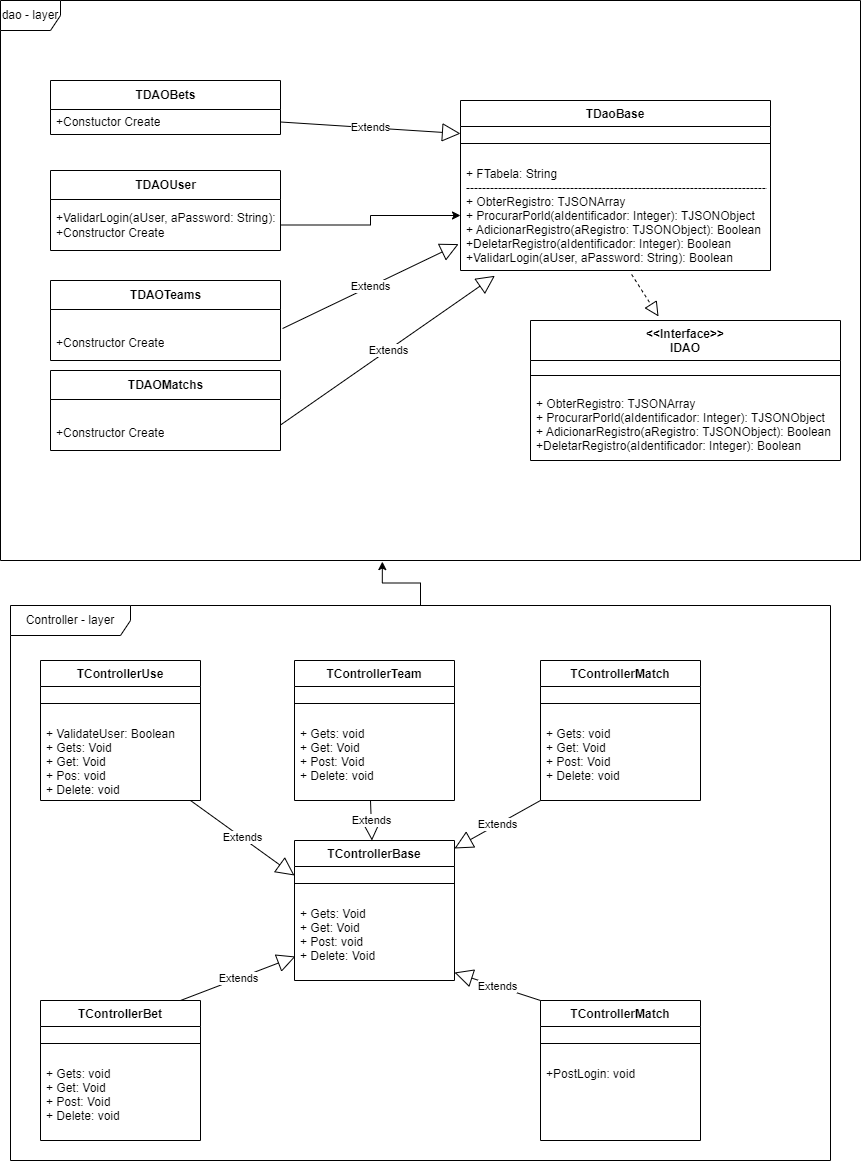

The diagram above was exported from draw.io. Its source (the exported page's mxGraphModel, read from the mxfile embedded in the PNG):
<mxGraphModel dx="1034" dy="1909" grid="1" gridSize="10" guides="1" tooltips="1" connect="1" arrows="1" fold="1" page="1" pageScale="1" pageWidth="827" pageHeight="1169" math="0" shadow="0">
  <root>
    <mxCell id="0" />
    <mxCell id="1" parent="0" />
    <mxCell id="tA8b-MfC00OGfRhCA9AL-2" value="dao - layer" style="shape=umlFrame;whiteSpace=wrap;html=1;pointerEvents=0;" parent="1" vertex="1">
      <mxGeometry x="40" y="-20" width="860" height="560" as="geometry" />
    </mxCell>
    <mxCell id="tA8b-MfC00OGfRhCA9AL-52" value="&lt;&lt;Interface&gt;&gt;&#10;IDAO" style="swimlane;fontStyle=1;align=center;verticalAlign=top;childLayout=stackLayout;horizontal=1;startSize=40;horizontalStack=0;resizeParent=1;resizeParentMax=0;resizeLast=0;collapsible=1;marginBottom=0;" parent="1" vertex="1">
      <mxGeometry x="570" y="300" width="310" height="140" as="geometry" />
    </mxCell>
    <mxCell id="tA8b-MfC00OGfRhCA9AL-53" value="" style="line;strokeWidth=1;fillColor=none;align=left;verticalAlign=middle;spacingTop=-1;spacingLeft=3;spacingRight=3;rotatable=0;labelPosition=right;points=[];portConstraint=eastwest;strokeColor=inherit;" parent="tA8b-MfC00OGfRhCA9AL-52" vertex="1">
      <mxGeometry y="40" width="310" height="30" as="geometry" />
    </mxCell>
    <mxCell id="tA8b-MfC00OGfRhCA9AL-54" value="+ ObterRegistro: TJSONArray&#10;+ ProcurarPorld(aIdentificador: Integer): TJSONObject&#10;+ AdicionarRegistro(aRegistro: TJSONObject): Boolean&#10;+DeletarRegistro(aIdentificador: Integer): Boolean&#10;&#10;" style="text;strokeColor=none;fillColor=none;align=left;verticalAlign=top;spacingLeft=4;spacingRight=4;overflow=hidden;rotatable=0;points=[[0,0.5],[1,0.5]];portConstraint=eastwest;" parent="tA8b-MfC00OGfRhCA9AL-52" vertex="1">
      <mxGeometry y="70" width="310" height="70" as="geometry" />
    </mxCell>
    <mxCell id="4mBBpEDOy_Q304tS2cKh-1" style="edgeStyle=orthogonalEdgeStyle;rounded=0;orthogonalLoop=1;jettySize=auto;html=1;entryX=0.444;entryY=1.002;entryDx=0;entryDy=0;entryPerimeter=0;" edge="1" parent="1" source="tA8b-MfC00OGfRhCA9AL-60" target="tA8b-MfC00OGfRhCA9AL-2">
      <mxGeometry relative="1" as="geometry" />
    </mxCell>
    <mxCell id="tA8b-MfC00OGfRhCA9AL-60" value="Controller - layer&lt;br&gt;" style="shape=umlFrame;whiteSpace=wrap;html=1;pointerEvents=0;width=120;height=30;" parent="1" vertex="1">
      <mxGeometry x="50" y="585" width="820" height="555" as="geometry" />
    </mxCell>
    <mxCell id="tA8b-MfC00OGfRhCA9AL-61" value="TControllerUse&#10;" style="swimlane;fontStyle=1;align=center;verticalAlign=top;childLayout=stackLayout;horizontal=1;startSize=26;horizontalStack=0;resizeParent=1;resizeParentMax=0;resizeLast=0;collapsible=1;marginBottom=0;" parent="1" vertex="1">
      <mxGeometry x="80" y="640" width="160" height="140" as="geometry" />
    </mxCell>
    <mxCell id="tA8b-MfC00OGfRhCA9AL-62" value="" style="line;strokeWidth=1;fillColor=none;align=left;verticalAlign=middle;spacingTop=-1;spacingLeft=3;spacingRight=3;rotatable=0;labelPosition=right;points=[];portConstraint=eastwest;strokeColor=inherit;" parent="tA8b-MfC00OGfRhCA9AL-61" vertex="1">
      <mxGeometry y="26" width="160" height="34" as="geometry" />
    </mxCell>
    <mxCell id="tA8b-MfC00OGfRhCA9AL-63" value="+ ValidateUser: Boolean&#10;+ Gets: Void&#10;+ Get: Void&#10;+ Pos: void&#10;+ Delete: void" style="text;strokeColor=none;fillColor=none;align=left;verticalAlign=top;spacingLeft=4;spacingRight=4;overflow=hidden;rotatable=0;points=[[0,0.5],[1,0.5]];portConstraint=eastwest;" parent="tA8b-MfC00OGfRhCA9AL-61" vertex="1">
      <mxGeometry y="60" width="160" height="80" as="geometry" />
    </mxCell>
    <mxCell id="4mBBpEDOy_Q304tS2cKh-7" value="Extends" style="endArrow=block;endSize=16;endFill=0;html=1;rounded=0;entryX=0;entryY=0.25;entryDx=0;entryDy=0;" edge="1" parent="tA8b-MfC00OGfRhCA9AL-61" target="4mBBpEDOy_Q304tS2cKh-2">
      <mxGeometry width="160" relative="1" as="geometry">
        <mxPoint x="150" y="140" as="sourcePoint" />
        <mxPoint x="310" y="140" as="targetPoint" />
      </mxGeometry>
    </mxCell>
    <mxCell id="tA8b-MfC00OGfRhCA9AL-64" value="TControllerTeam" style="swimlane;fontStyle=1;align=center;verticalAlign=top;childLayout=stackLayout;horizontal=1;startSize=26;horizontalStack=0;resizeParent=1;resizeParentMax=0;resizeLast=0;collapsible=1;marginBottom=0;" parent="1" vertex="1">
      <mxGeometry x="334" y="640" width="160" height="140" as="geometry" />
    </mxCell>
    <mxCell id="tA8b-MfC00OGfRhCA9AL-65" value="" style="line;strokeWidth=1;fillColor=none;align=left;verticalAlign=middle;spacingTop=-1;spacingLeft=3;spacingRight=3;rotatable=0;labelPosition=right;points=[];portConstraint=eastwest;strokeColor=inherit;" parent="tA8b-MfC00OGfRhCA9AL-64" vertex="1">
      <mxGeometry y="26" width="160" height="34" as="geometry" />
    </mxCell>
    <mxCell id="tA8b-MfC00OGfRhCA9AL-66" value="+ Gets: void&#10;+ Get: Void&#10;+ Post: Void&#10;+ Delete: void" style="text;strokeColor=none;fillColor=none;align=left;verticalAlign=top;spacingLeft=4;spacingRight=4;overflow=hidden;rotatable=0;points=[[0,0.5],[1,0.5]];portConstraint=eastwest;" parent="tA8b-MfC00OGfRhCA9AL-64" vertex="1">
      <mxGeometry y="60" width="160" height="80" as="geometry" />
    </mxCell>
    <mxCell id="4mBBpEDOy_Q304tS2cKh-8" value="Extends" style="endArrow=block;endSize=16;endFill=0;html=1;rounded=0;" edge="1" parent="tA8b-MfC00OGfRhCA9AL-64" target="4mBBpEDOy_Q304tS2cKh-2">
      <mxGeometry width="160" relative="1" as="geometry">
        <mxPoint x="76" y="140" as="sourcePoint" />
        <mxPoint x="236" y="130" as="targetPoint" />
      </mxGeometry>
    </mxCell>
    <mxCell id="tA8b-MfC00OGfRhCA9AL-67" value="TControllerMatch" style="swimlane;fontStyle=1;align=center;verticalAlign=top;childLayout=stackLayout;horizontal=1;startSize=26;horizontalStack=0;resizeParent=1;resizeParentMax=0;resizeLast=0;collapsible=1;marginBottom=0;" parent="1" vertex="1">
      <mxGeometry x="580" y="640" width="160" height="140" as="geometry" />
    </mxCell>
    <mxCell id="tA8b-MfC00OGfRhCA9AL-68" value="" style="line;strokeWidth=1;fillColor=none;align=left;verticalAlign=middle;spacingTop=-1;spacingLeft=3;spacingRight=3;rotatable=0;labelPosition=right;points=[];portConstraint=eastwest;strokeColor=inherit;" parent="tA8b-MfC00OGfRhCA9AL-67" vertex="1">
      <mxGeometry y="26" width="160" height="34" as="geometry" />
    </mxCell>
    <mxCell id="tA8b-MfC00OGfRhCA9AL-69" value="+ Gets: void&#10;+ Get: Void&#10;+ Post: Void&#10;+ Delete: void" style="text;strokeColor=none;fillColor=none;align=left;verticalAlign=top;spacingLeft=4;spacingRight=4;overflow=hidden;rotatable=0;points=[[0,0.5],[1,0.5]];portConstraint=eastwest;" parent="tA8b-MfC00OGfRhCA9AL-67" vertex="1">
      <mxGeometry y="60" width="160" height="80" as="geometry" />
    </mxCell>
    <mxCell id="tA8b-MfC00OGfRhCA9AL-70" value="TControllerBet" style="swimlane;fontStyle=1;align=center;verticalAlign=top;childLayout=stackLayout;horizontal=1;startSize=26;horizontalStack=0;resizeParent=1;resizeParentMax=0;resizeLast=0;collapsible=1;marginBottom=0;" parent="1" vertex="1">
      <mxGeometry x="80" y="980" width="160" height="140" as="geometry" />
    </mxCell>
    <mxCell id="4mBBpEDOy_Q304tS2cKh-6" value="Extends" style="endArrow=block;endSize=16;endFill=0;html=1;rounded=0;entryX=0.006;entryY=0.7;entryDx=0;entryDy=0;entryPerimeter=0;" edge="1" parent="tA8b-MfC00OGfRhCA9AL-70" target="4mBBpEDOy_Q304tS2cKh-4">
      <mxGeometry width="160" relative="1" as="geometry">
        <mxPoint x="140" as="sourcePoint" />
        <mxPoint x="300" as="targetPoint" />
      </mxGeometry>
    </mxCell>
    <mxCell id="tA8b-MfC00OGfRhCA9AL-71" value="" style="line;strokeWidth=1;fillColor=none;align=left;verticalAlign=middle;spacingTop=-1;spacingLeft=3;spacingRight=3;rotatable=0;labelPosition=right;points=[];portConstraint=eastwest;strokeColor=inherit;" parent="tA8b-MfC00OGfRhCA9AL-70" vertex="1">
      <mxGeometry y="26" width="160" height="34" as="geometry" />
    </mxCell>
    <mxCell id="tA8b-MfC00OGfRhCA9AL-72" value="+ Gets: void&#10;+ Get: Void&#10;+ Post: Void&#10;+ Delete: void" style="text;strokeColor=none;fillColor=none;align=left;verticalAlign=top;spacingLeft=4;spacingRight=4;overflow=hidden;rotatable=0;points=[[0,0.5],[1,0.5]];portConstraint=eastwest;" parent="tA8b-MfC00OGfRhCA9AL-70" vertex="1">
      <mxGeometry y="60" width="160" height="80" as="geometry" />
    </mxCell>
    <mxCell id="tA8b-MfC00OGfRhCA9AL-73" value="TControllerMatch" style="swimlane;fontStyle=1;align=center;verticalAlign=top;childLayout=stackLayout;horizontal=1;startSize=26;horizontalStack=0;resizeParent=1;resizeParentMax=0;resizeLast=0;collapsible=1;marginBottom=0;" parent="1" vertex="1">
      <mxGeometry x="580" y="980" width="160" height="140" as="geometry" />
    </mxCell>
    <mxCell id="4mBBpEDOy_Q304tS2cKh-10" value="Extends" style="endArrow=block;endSize=16;endFill=0;html=1;rounded=0;entryX=1;entryY=0.9;entryDx=0;entryDy=0;entryPerimeter=0;" edge="1" parent="tA8b-MfC00OGfRhCA9AL-73" target="4mBBpEDOy_Q304tS2cKh-4">
      <mxGeometry width="160" relative="1" as="geometry">
        <mxPoint as="sourcePoint" />
        <mxPoint x="-80" y="-30" as="targetPoint" />
      </mxGeometry>
    </mxCell>
    <mxCell id="tA8b-MfC00OGfRhCA9AL-74" value="" style="line;strokeWidth=1;fillColor=none;align=left;verticalAlign=middle;spacingTop=-1;spacingLeft=3;spacingRight=3;rotatable=0;labelPosition=right;points=[];portConstraint=eastwest;strokeColor=inherit;" parent="tA8b-MfC00OGfRhCA9AL-73" vertex="1">
      <mxGeometry y="26" width="160" height="34" as="geometry" />
    </mxCell>
    <mxCell id="tA8b-MfC00OGfRhCA9AL-75" value="+PostLogin: void" style="text;strokeColor=none;fillColor=none;align=left;verticalAlign=top;spacingLeft=4;spacingRight=4;overflow=hidden;rotatable=0;points=[[0,0.5],[1,0.5]];portConstraint=eastwest;" parent="tA8b-MfC00OGfRhCA9AL-73" vertex="1">
      <mxGeometry y="60" width="160" height="80" as="geometry" />
    </mxCell>
    <mxCell id="Qobq-Q5BsBSQ60MMWLc3-4" value="TDaoBase&#10;" style="swimlane;fontStyle=1;align=center;verticalAlign=top;childLayout=stackLayout;horizontal=1;startSize=26;horizontalStack=0;resizeParent=1;resizeParentMax=0;resizeLast=0;collapsible=1;marginBottom=0;" parent="1" vertex="1">
      <mxGeometry x="500" y="80" width="310" height="170" as="geometry" />
    </mxCell>
    <mxCell id="Qobq-Q5BsBSQ60MMWLc3-5" value="" style="line;strokeWidth=1;fillColor=none;align=left;verticalAlign=middle;spacingTop=-1;spacingLeft=3;spacingRight=3;rotatable=0;labelPosition=right;points=[];portConstraint=eastwest;strokeColor=inherit;" parent="Qobq-Q5BsBSQ60MMWLc3-4" vertex="1">
      <mxGeometry y="26" width="310" height="34" as="geometry" />
    </mxCell>
    <mxCell id="Qobq-Q5BsBSQ60MMWLc3-6" value="+ FTabela: String&#10;----------------------------------------------------------------------------&#10;+ ObterRegistro: TJSONArray&#10;+ ProcurarPorld(aIdentificador: Integer): TJSONObject&#10;+ AdicionarRegistro(aRegistro: TJSONObject): Boolean&#10;+DeletarRegistro(aIdentificador: Integer): Boolean&#10;+ValidarLogin(aUser, aPassword: String): Boolean" style="text;strokeColor=none;fillColor=none;align=left;verticalAlign=top;spacingLeft=4;spacingRight=4;overflow=hidden;rotatable=0;points=[[0,0.5],[1,0.5]];portConstraint=eastwest;" parent="Qobq-Q5BsBSQ60MMWLc3-4" vertex="1">
      <mxGeometry y="60" width="310" height="110" as="geometry" />
    </mxCell>
    <mxCell id="Qobq-Q5BsBSQ60MMWLc3-7" value="Extends" style="endArrow=block;endSize=16;endFill=0;html=1;rounded=0;entryX=0.111;entryY=1.048;entryDx=0;entryDy=0;entryPerimeter=0;exitX=1;exitY=0.5;exitDx=0;exitDy=0;" parent="1" source="Qobq-Q5BsBSQ60MMWLc3-28" target="Qobq-Q5BsBSQ60MMWLc3-6" edge="1">
      <mxGeometry width="160" relative="1" as="geometry">
        <mxPoint x="380" y="450" as="sourcePoint" />
        <mxPoint x="540" y="450" as="targetPoint" />
      </mxGeometry>
    </mxCell>
    <mxCell id="Qobq-Q5BsBSQ60MMWLc3-8" value="Extends" style="endArrow=block;endSize=16;endFill=0;html=1;rounded=0;entryX=-0.006;entryY=0.76;entryDx=0;entryDy=0;entryPerimeter=0;exitX=1.009;exitY=0.373;exitDx=0;exitDy=0;exitPerimeter=0;" parent="1" source="Qobq-Q5BsBSQ60MMWLc3-26" target="Qobq-Q5BsBSQ60MMWLc3-6" edge="1">
      <mxGeometry width="160" relative="1" as="geometry">
        <mxPoint x="380" y="310" as="sourcePoint" />
        <mxPoint x="540" y="310" as="targetPoint" />
      </mxGeometry>
    </mxCell>
    <mxCell id="Qobq-Q5BsBSQ60MMWLc3-10" value="Extends" style="endArrow=block;endSize=16;endFill=0;html=1;rounded=0;exitX=1;exitY=0.5;exitDx=0;exitDy=0;" parent="1" source="Qobq-Q5BsBSQ60MMWLc3-21" target="Qobq-Q5BsBSQ60MMWLc3-5" edge="1">
      <mxGeometry width="160" relative="1" as="geometry">
        <mxPoint x="380" y="110" as="sourcePoint" />
        <mxPoint x="540" y="110" as="targetPoint" />
      </mxGeometry>
    </mxCell>
    <mxCell id="Qobq-Q5BsBSQ60MMWLc3-17" value="" style="endArrow=block;dashed=1;endFill=0;endSize=12;html=1;rounded=0;exitX=0.552;exitY=1.036;exitDx=0;exitDy=0;exitPerimeter=0;entryX=0.413;entryY=-0.029;entryDx=0;entryDy=0;entryPerimeter=0;" parent="1" source="Qobq-Q5BsBSQ60MMWLc3-6" target="tA8b-MfC00OGfRhCA9AL-52" edge="1">
      <mxGeometry width="160" relative="1" as="geometry">
        <mxPoint x="670" y="270" as="sourcePoint" />
        <mxPoint x="830" y="270" as="targetPoint" />
      </mxGeometry>
    </mxCell>
    <mxCell id="Qobq-Q5BsBSQ60MMWLc3-19" value="TDAOBets" style="swimlane;fontStyle=1;align=center;verticalAlign=middle;childLayout=stackLayout;horizontal=1;startSize=29;horizontalStack=0;resizeParent=1;resizeParentMax=0;resizeLast=0;collapsible=0;marginBottom=0;html=1;" parent="1" vertex="1">
      <mxGeometry x="90" y="60" width="230" height="54" as="geometry" />
    </mxCell>
    <mxCell id="Qobq-Q5BsBSQ60MMWLc3-21" value="+Constuctor Create" style="text;html=1;strokeColor=none;fillColor=none;align=left;verticalAlign=middle;spacingLeft=4;spacingRight=4;overflow=hidden;rotatable=0;points=[[0,0.5],[1,0.5]];portConstraint=eastwest;" parent="Qobq-Q5BsBSQ60MMWLc3-19" vertex="1">
      <mxGeometry y="29" width="230" height="25" as="geometry" />
    </mxCell>
    <mxCell id="Qobq-Q5BsBSQ60MMWLc3-22" value="TDAOUser&lt;br&gt;" style="swimlane;fontStyle=1;align=center;verticalAlign=middle;childLayout=stackLayout;horizontal=1;startSize=29;horizontalStack=0;resizeParent=1;resizeParentMax=0;resizeLast=0;collapsible=0;marginBottom=0;html=1;" parent="1" vertex="1">
      <mxGeometry x="90" y="150" width="230" height="80" as="geometry" />
    </mxCell>
    <mxCell id="Qobq-Q5BsBSQ60MMWLc3-23" value="+ValidarLogin(aUser, aPassword: String):Boolean&lt;br&gt;+Constructor Create" style="text;html=1;strokeColor=none;fillColor=none;align=left;verticalAlign=middle;spacingLeft=4;spacingRight=4;overflow=hidden;rotatable=0;points=[[0,0.5],[1,0.5]];portConstraint=eastwest;" parent="Qobq-Q5BsBSQ60MMWLc3-22" vertex="1">
      <mxGeometry y="29" width="230" height="51" as="geometry" />
    </mxCell>
    <mxCell id="Qobq-Q5BsBSQ60MMWLc3-25" value="TDAOTeams" style="swimlane;fontStyle=1;align=center;verticalAlign=middle;childLayout=stackLayout;horizontal=1;startSize=29;horizontalStack=0;resizeParent=1;resizeParentMax=0;resizeLast=0;collapsible=0;marginBottom=0;html=1;" parent="1" vertex="1">
      <mxGeometry x="90" y="260" width="230" height="80" as="geometry" />
    </mxCell>
    <mxCell id="Qobq-Q5BsBSQ60MMWLc3-26" value="&lt;br&gt;+Constructor Create" style="text;html=1;strokeColor=none;fillColor=none;align=left;verticalAlign=middle;spacingLeft=4;spacingRight=4;overflow=hidden;rotatable=0;points=[[0,0.5],[1,0.5]];portConstraint=eastwest;" parent="Qobq-Q5BsBSQ60MMWLc3-25" vertex="1">
      <mxGeometry y="29" width="230" height="51" as="geometry" />
    </mxCell>
    <mxCell id="Qobq-Q5BsBSQ60MMWLc3-27" value="TDAOMatchs" style="swimlane;fontStyle=1;align=center;verticalAlign=middle;childLayout=stackLayout;horizontal=1;startSize=29;horizontalStack=0;resizeParent=1;resizeParentMax=0;resizeLast=0;collapsible=0;marginBottom=0;html=1;" parent="1" vertex="1">
      <mxGeometry x="90" y="350" width="230" height="80" as="geometry" />
    </mxCell>
    <mxCell id="Qobq-Q5BsBSQ60MMWLc3-28" value="&lt;br&gt;+Constructor Create" style="text;html=1;strokeColor=none;fillColor=none;align=left;verticalAlign=middle;spacingLeft=4;spacingRight=4;overflow=hidden;rotatable=0;points=[[0,0.5],[1,0.5]];portConstraint=eastwest;" parent="Qobq-Q5BsBSQ60MMWLc3-27" vertex="1">
      <mxGeometry y="29" width="230" height="51" as="geometry" />
    </mxCell>
    <mxCell id="Qobq-Q5BsBSQ60MMWLc3-29" style="edgeStyle=orthogonalEdgeStyle;rounded=0;orthogonalLoop=1;jettySize=auto;html=1;" parent="1" source="Qobq-Q5BsBSQ60MMWLc3-23" target="Qobq-Q5BsBSQ60MMWLc3-6" edge="1">
      <mxGeometry relative="1" as="geometry" />
    </mxCell>
    <mxCell id="4mBBpEDOy_Q304tS2cKh-2" value="TControllerBase&#10;" style="swimlane;fontStyle=1;align=center;verticalAlign=top;childLayout=stackLayout;horizontal=1;startSize=26;horizontalStack=0;resizeParent=1;resizeParentMax=0;resizeLast=0;collapsible=1;marginBottom=0;" vertex="1" parent="1">
      <mxGeometry x="334" y="820" width="160" height="140" as="geometry" />
    </mxCell>
    <mxCell id="4mBBpEDOy_Q304tS2cKh-3" value="" style="line;strokeWidth=1;fillColor=none;align=left;verticalAlign=middle;spacingTop=-1;spacingLeft=3;spacingRight=3;rotatable=0;labelPosition=right;points=[];portConstraint=eastwest;strokeColor=inherit;" vertex="1" parent="4mBBpEDOy_Q304tS2cKh-2">
      <mxGeometry y="26" width="160" height="34" as="geometry" />
    </mxCell>
    <mxCell id="4mBBpEDOy_Q304tS2cKh-4" value="+ Gets: Void&#10;+ Get: Void&#10;+ Post: void&#10;+ Delete: Void" style="text;strokeColor=none;fillColor=none;align=left;verticalAlign=top;spacingLeft=4;spacingRight=4;overflow=hidden;rotatable=0;points=[[0,0.5],[1,0.5]];portConstraint=eastwest;" vertex="1" parent="4mBBpEDOy_Q304tS2cKh-2">
      <mxGeometry y="60" width="160" height="80" as="geometry" />
    </mxCell>
    <mxCell id="4mBBpEDOy_Q304tS2cKh-9" value="Extends" style="endArrow=block;endSize=16;endFill=0;html=1;rounded=0;entryX=1;entryY=0.057;entryDx=0;entryDy=0;entryPerimeter=0;" edge="1" parent="1" target="4mBBpEDOy_Q304tS2cKh-2">
      <mxGeometry width="160" relative="1" as="geometry">
        <mxPoint x="580" y="780" as="sourcePoint" />
        <mxPoint x="494" y="820" as="targetPoint" />
      </mxGeometry>
    </mxCell>
  </root>
</mxGraphModel>